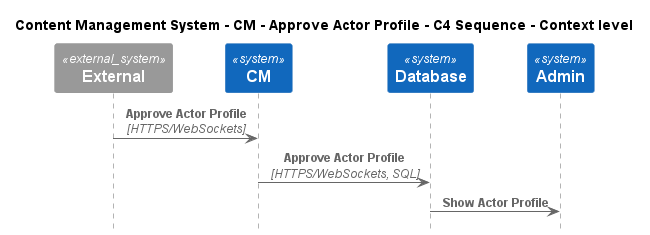

The diagram above was rendered by PlantUML. Its source (embedded in the PNG):
@startuml
!include ..\..\..\..\..\.c4s\C4_Sequence.puml

title Content Management System - CM - Approve Actor Profile - C4 Sequence - Context level

System_Ext(C4InterFlow.SoftwareSystems.ExternalSystem, "External", "")
System(ContentManagementSystem.SoftwareSystems.CM, "CM", "Content Management System is used to manage the process of creating, organizing, editing, and publishing digital content.")
System(ContentManagementSystem.SoftwareSystems.Database, "Database", "Stores user registration information, data, access logs, etc.")
System(ContentManagementSystem.SoftwareSystems.Admin, "Admin", "Admin is the highest-privilege user in a CMS, responsible for managing users, content, system configurations, and security.")

Rel(C4InterFlow.SoftwareSystems.ExternalSystem, ContentManagementSystem.SoftwareSystems.CM, "Approve Actor Profile", "HTTPS/WebSockets")
Rel(ContentManagementSystem.SoftwareSystems.CM, ContentManagementSystem.SoftwareSystems.Database, "Approve Actor Profile", "HTTPS/WebSockets, SQL")
Rel(ContentManagementSystem.SoftwareSystems.Database, ContentManagementSystem.SoftwareSystems.Admin, "Show Actor Profile")


@enduml